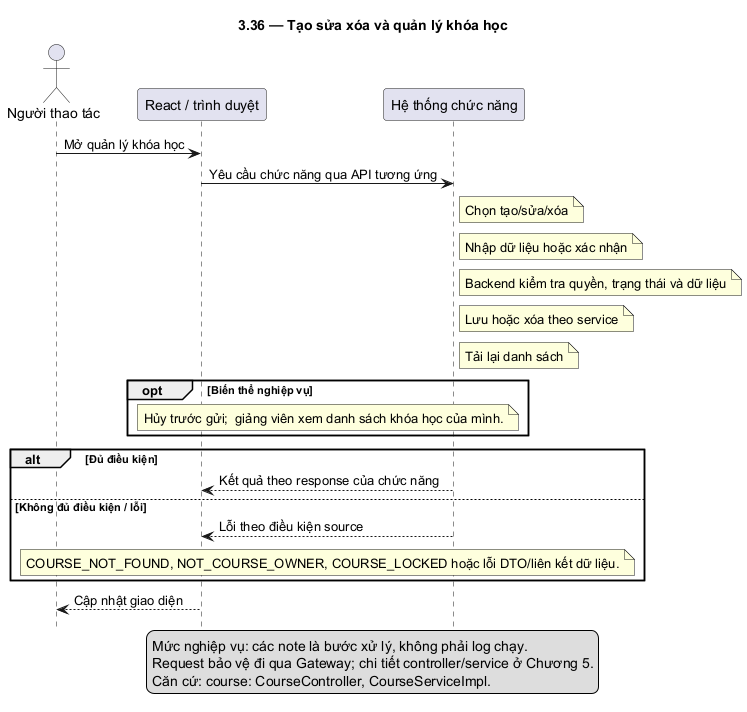

The diagram above was rendered by PlantUML. Its source (embedded in the PNG):
@startuml
skinparam defaultFontName DejaVu Sans
skinparam shadowing false
hide footbox
title 3.36 — Tạo sửa xóa và quản lý khóa học
actor "Người thao tác" as U
participant "React / trình duyệt" as F
participant "Hệ thống chức năng" as B
U -> F: Mở quản lý khóa học
F -> B: Yêu cầu chức năng qua API tương ứng
note right of B: Chọn tạo/sửa/xóa
note right of B: Nhập dữ liệu hoặc xác nhận
note right of B: Backend kiểm tra quyền, trạng thái và dữ liệu
note right of B: Lưu hoặc xóa theo service
note right of B: Tải lại danh sách
opt Biến thể nghiệp vụ
note over F,B: Hủy trước gửi;  giảng viên xem danh sách khóa học của mình.
end
alt Đủ điều kiện
B --> F: Kết quả theo response của chức năng
else Không đủ điều kiện / lỗi
B --> F: Lỗi theo điều kiện source
note over F,B: COURSE_NOT_FOUND, NOT_COURSE_OWNER, COURSE_LOCKED hoặc lỗi DTO/liên kết dữ liệu.
end
F --> U: Cập nhật giao diện
legend bottom
Mức nghiệp vụ: các note là bước xử lý, không phải log chạy.
Request bảo vệ đi qua Gateway; chi tiết controller/service ở Chương 5.
Căn cứ: course: CourseController, CourseServiceImpl.
endlegend
@enduml